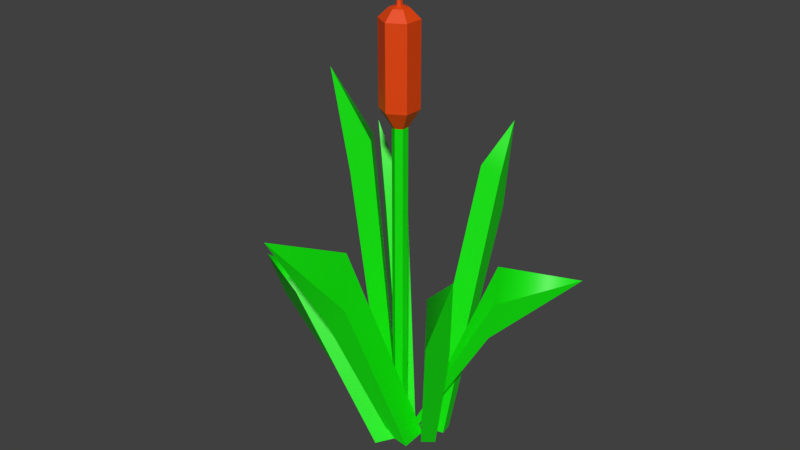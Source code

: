 # Source: SM_Cattail_blend.blend  (saved by Blender 2.80.75; exported with 4.5.12 LTS)
import bpy
from mathutils import Matrix  # noqa: F401  (used for matrix-valued properties, if any)

bpy.ops.wm.read_factory_settings(use_empty=True)
scene = bpy.context.scene
scene.name = 'Scene'

# ---- materials (node trees are filled in below, after node groups)
mat_material = bpy.data.materials.new('Material')
mat_material_001 = bpy.data.materials.new('Material.001')

# ---- material node trees
mat_material.use_nodes = True; mat_material.node_tree.nodes.clear()
_N = mat_material.node_tree.nodes; _L = mat_material.node_tree.links
n0 = _N.new('ShaderNodeOutputMaterial'); n0.name = 'Material Output'; n0.location = (300, 300)
n1 = _N.new('ShaderNodeBsdfPrincipled'); n1.name = 'Principled BSDF'; n1.location = (10, 300)
n1.distribution = 'GGX'
n1.subsurface_method = 'BURLEY'
n1.inputs[0].default_value = (0.002071, 0.8, 0.0, 1.0)
n1.inputs[3].default_value = 1.45
n1.inputs[27].default_value = (0.0, 0.0, 0.0, 1.0)
n1.inputs[28].default_value = 1.0
_L.new(n1.outputs[0], n0.inputs[0])
n0.is_active_output = True
mat_material_001.use_nodes = True; mat_material_001.node_tree.nodes.clear()
_N = mat_material_001.node_tree.nodes; _L = mat_material_001.node_tree.links
n0 = _N.new('ShaderNodeOutputMaterial'); n0.name = 'Material Output'; n0.location = (300, 300)
n1 = _N.new('ShaderNodeBsdfPrincipled'); n1.name = 'Principled BSDF'; n1.location = (10, 300)
n1.distribution = 'GGX'
n1.subsurface_method = 'BURLEY'
n1.inputs[0].default_value = (0.8, 0.06022, 0.0, 1.0)
n1.inputs[3].default_value = 1.45
n1.inputs[27].default_value = (0.0, 0.0, 0.0, 1.0)
n1.inputs[28].default_value = 1.0
_L.new(n1.outputs[0], n0.inputs[0])
n0.is_active_output = True

# ---- world
world_world = bpy.data.worlds.new('World'); scene.world = world_world
world_world.color = (0.05088, 0.05088, 0.05088)
world_world.use_sun_shadow = False
world_world.sun_shadow_jitter_overblur = 0.0

# ---- meshes
me_mesh_001 = bpy.data.meshes.new('Mesh.001')
me_mesh_001.from_pydata([(-0.01378, -0.02557, -0.1116), (0.04892, -0.0333, -0.1116), (-0.09171, -0.3758, 0.6077), (-0.02707, -0.00412, -0.1116), (0.04484, 0.04357, -0.1116), (-0.062, -0.2039, 0.3074), (-0.008767, -0.2004, 0.3734), (-0.02838, -0.1687, 0.516), (-0.08162, -0.1723, 0.4499), (0.03293, 0.05496, -0.1116), (0.06837, 0.007099, -0.1116), (0.3131, -0.1915, 0.5691), (0.06361, 0.07955, -0.1116), (0.09905, 0.03169, -0.1116), (0.1847, -0.1216, 0.4458), (0.1957, -0.1394, 0.3162), (0.2385, -0.09995, 0.3011), (0.2275, -0.08217, 0.4307), (0.02306, 0.06141, -0.1116), (0.09086, 0.07718, -0.1116), (0.07702, 0.3758, 0.7208), (0.01654, 0.09502, -0.1116), (0.08433, 0.1108, -0.1116), (0.0628, 0.2524, 0.6302), (0.1189, 0.26, 0.614), (0.1068, 0.2972, 0.5098), (0.05068, 0.2895, 0.526), (-0.01267, 0.01244, -0.1116), (-0.05721, 0.06679, -0.1116), (-0.1827, -0.04288, 0.9228), (-0.04206, -0.00812, -0.1116), (-0.0866, 0.04623, -0.1116), (-0.08556, -0.008588, 0.7424), (-0.1179, 0.03863, 0.7381), (-0.1613, 0.008285, 0.6521), (-0.1289, -0.03894, 0.6565), (0.01835, 0.04582, -0.1116), (-0.02929, 0.09076, -0.1116), (-0.2295, 0.1862, 0.7019), (-0.007377, 0.01611, -0.1116), (-0.05501, 0.06104, -0.1116), (-0.106, 0.1585, 0.5135), (-0.1322, 0.1874, 0.4009), (-0.1688, 0.1427, 0.3801), (-0.1426, 0.1138, 0.4927), (0.02377, 0.02209, -0.1116), (-0.009602, 0.08372, -0.1116), (0.4159, 0.1992, 0.4397), (0.01415, -0.0005446, -0.1116), (0.007345, 0.06735, -0.1116), (0.2279, 0.07855, 0.2552), (0.2189, 0.1311, 0.3021), (0.2288, 0.1059, 0.4523), (0.2548, 0.05407, 0.3743), (-0.05235, 0.0098, -0.1116), (-0.06837, -0.02513, -0.1116), (-0.4159, -0.07074, 0.3383), (0.02117, 0.004154, -0.1116), (-0.02413, -0.07591, -0.1116), (-0.3004, -0.04402, 0.302), (-0.3198, -0.1006, 0.2622), (-0.2591, -0.121, 0.2978), (-0.2397, -0.06433, 0.3375), (0.0, 0.02, -0.1081), (-0.01732, 0.01, -0.1081), (-0.01732, -0.01, -0.1081), (1.748e-09, -0.02, -0.1081), (0.01732, -0.01, -0.1081), (0.01732, 0.01, -0.1081), (0.0, 0.02, 0.2), (-0.01732, 0.01, 0.2), (-0.01732, -0.01, 0.2), (1.748e-09, -0.02, 0.2), (0.01732, -0.01, 0.2), (0.01732, 0.01, 0.2), (0.0, 0.02, 0.4), (-0.01732, 0.01, 0.4), (-0.01732, -0.01, 0.4), (1.748e-09, -0.02, 0.4), (0.01732, -0.01, 0.4), (0.01732, 0.01, 0.4), (0.0, 0.02, 0.6), (-0.01732, 0.01, 0.6), (-0.01732, -0.01, 0.6), (1.748e-09, -0.02, 0.6), (0.01732, -0.01, 0.6), (0.01732, 0.01, 0.6), (0.0, 0.02, 0.8), (-0.01732, 0.01, 0.8), (-0.01732, -0.01, 0.8), (1.748e-09, -0.02, 0.8), (0.01732, -0.01, 0.8), (0.01732, 0.01, 0.8), (-0.002444, 0.05188, 0.8465), (-0.04675, 0.0263, 0.8465), (-0.04675, -0.02487, 0.8465), (-0.002444, -0.05045, 0.8465), (0.04186, -0.02487, 0.8465), (0.04186, 0.0263, 0.8465), (-0.002444, 0.05188, 1.066), (-0.04675, 0.0263, 1.066), (-0.04675, -0.02487, 1.066), (-0.002444, -0.05045, 1.066), (0.04186, -0.02487, 1.066), (0.04186, 0.0263, 1.066), (-0.002444, 0.0252, 1.092), (-0.02365, 0.01296, 1.092), (-0.02365, -0.01153, 1.092), (-0.002444, -0.02378, 1.092), (0.01877, -0.01153, 1.092), (0.01877, 0.01296, 1.092), (-0.002444, 0.009189, 1.095), (-0.009783, 0.004952, 1.095), (-0.009783, -0.003524, 1.095), (-0.002444, -0.007761, 1.095), (0.004896, -0.003524, 1.095), (0.004896, 0.004952, 1.095), (-0.002444, 0.000714, 1.182)], [], [(5, 6, 2), (2, 7, 8), (3, 4, 1, 0), (6, 7, 2), (8, 5, 2), (0, 1, 6, 5), (1, 4, 7, 6), (8, 7, 4, 3), (3, 0, 5, 8), (14, 15, 11), (11, 16, 17), (12, 13, 10, 9), (15, 16, 11), (17, 14, 11), (9, 10, 15, 14), (10, 13, 16, 15), (17, 16, 13, 12), (12, 9, 14, 17), (23, 24, 20), (20, 25, 26), (21, 22, 19, 18), (24, 25, 20), (26, 23, 20), (18, 19, 24, 23), (19, 22, 25, 24), (26, 25, 22, 21), (21, 18, 23, 26), (32, 33, 29), (29, 34, 35), (30, 31, 28, 27), (33, 34, 29), (35, 32, 29), (27, 28, 33, 32), (28, 31, 34, 33), (35, 34, 31, 30), (30, 27, 32, 35), (41, 42, 38), (38, 43, 44), (39, 40, 37, 36), (42, 43, 38), (44, 41, 38), (36, 37, 42, 41), (37, 40, 43, 42), (44, 43, 40, 39), (39, 36, 41, 44), (50, 51, 47), (47, 52, 53), (48, 49, 46, 45), (51, 52, 47), (53, 50, 47), (45, 46, 51, 50), (46, 49, 52, 51), (53, 52, 49, 48), (48, 45, 50, 53), (59, 60, 56), (56, 61, 62), (57, 58, 55, 54), (60, 61, 56), (62, 59, 56), (54, 55, 60, 59), (55, 58, 61, 60), (62, 61, 58, 57), (57, 54, 59, 62), (68, 74, 73, 67), (66, 72, 71, 65), (64, 70, 69, 63), (63, 69, 74, 68), (67, 73, 72, 66), (65, 71, 70, 64), (69, 75, 80, 74), (73, 79, 78, 72), (71, 77, 76, 70), (74, 80, 79, 73), (72, 78, 77, 71), (70, 76, 75, 69), (80, 86, 85, 79), (78, 84, 83, 77), (76, 82, 81, 75), (75, 81, 86, 80), (79, 85, 84, 78), (77, 83, 82, 76), (81, 87, 92, 86), (85, 91, 90, 84), (83, 89, 88, 82), (86, 92, 91, 85), (84, 90, 89, 83), (82, 88, 87, 81), (92, 98, 97, 91), (90, 96, 95, 89), (88, 94, 93, 87), (87, 93, 98, 92), (91, 97, 96, 90), (89, 95, 94, 88), (98, 93, 99, 104), (96, 97, 103, 102), (94, 95, 101, 100), (97, 98, 104, 103), (95, 96, 102, 101), (93, 94, 100, 99), (102, 103, 109, 108), (100, 101, 107, 106), (103, 104, 110, 109), (101, 102, 108, 107), (99, 100, 106, 105), (104, 99, 105, 110), (107, 108, 114, 113), (105, 106, 112, 111), (110, 105, 111, 116), (108, 109, 115, 114), (106, 107, 113, 112), (109, 110, 116, 115), (112, 113, 117), (115, 116, 117), (113, 114, 117), (111, 112, 117), (116, 111, 117), (114, 115, 117)])
me_mesh_001.polygons.foreach_set('use_smooth', [1, 1, 1, 1, 1, 1, 1, 1, 1, 1, 1, 1, 1, 1, 1, 1, 1, 1, 1, 1, 1, 1, 1, 1, 1, 1, 1, 1, 1, 1, 1, 1, 1, 1, 1, 1, 1, 1, 1, 1, 1, 1, 1, 1, 1, 1, 1, 1, 1, 1, 1, 1, 1, 1, 1, 1, 1, 1, 1, 1, 1, 1, 1, 0, 0, 0, 0, 0, 0, 0, 0, 0, 0, 0, 0, 0, 0, 0, 0, 0, 0, 0, 0, 0, 0, 0, 0, 0, 0, 0, 0, 0, 0, 0, 0, 0, 0, 0, 0, 0, 0, 0, 0, 0, 0, 0, 0, 0, 0, 0, 0, 0, 0, 0, 0, 0, 0])
me_mesh_001.polygons.foreach_set('material_index', [0, 0, 0, 0, 0, 0, 0, 0, 0, 0, 0, 0, 0, 0, 0, 0, 0, 0, 0, 0, 0, 0, 0, 0, 0, 0, 0, 0, 0, 0, 0, 0, 0, 0, 0, 0, 0, 0, 0, 0, 0, 0, 0, 0, 0, 0, 0, 0, 0, 0, 0, 0, 0, 0, 0, 0, 0, 0, 0, 0, 0, 0, 0, 0, 0, 0, 0, 0, 0, 0, 0, 0, 0, 0, 0, 0, 0, 0, 0, 0, 0, 0, 0, 0, 0, 0, 0, 1, 1, 1, 1, 1, 1, 1, 1, 1, 1, 1, 1, 1, 1, 1, 1, 1, 1, 1, 1, 1, 1, 1, 1, 1, 1, 1, 1, 1, 1])
_k = set([(0, 1), (0, 3), (0, 5), (1, 4), (1, 6), (2, 5), (2, 6), (2, 7), (2, 8), (3, 4), (3, 8), (4, 7), (9, 10), (9, 12), (9, 14), (10, 13), (10, 15), (11, 14), (11, 15), (11, 16), (11, 17), (12, 13), (12, 17), (13, 16), (18, 19), (18, 21), (18, 23), (19, 22), (19, 24), (20, 23), (20, 24), (20, 25), (20, 26), (21, 22), (21, 26), (22, 25), (27, 28), (27, 30), (27, 32), (28, 31), (28, 33), (29, 32), (29, 33), (29, 34), (29, 35), (30, 31), (30, 35), (31, 34), (36, 37), (36, 39), (36, 41), (37, 40), (37, 42), (38, 41), (38, 42), (38, 43), (38, 44), (39, 40), (39, 44), (40, 43), (45, 46), (45, 48), (45, 50), (46, 49), (46, 51), (47, 50), (47, 51), (47, 52), (47, 53), (48, 49), (48, 53), (49, 52), (54, 55), (54, 57), (54, 59), (55, 58), (55, 60), (56, 59), (56, 60), (56, 61), (56, 62), (57, 58), (57, 62), (58, 61)])
me_mesh_001.attributes.new('sharp_edge', 'BOOLEAN', 'EDGE').data.foreach_set('value', [ (min(e.vertices), max(e.vertices)) in _k for e in me_mesh_001.edges])
_uv = me_mesh_001.uv_layers.new(name='map1')
_uv.uv.foreach_set('vector', [0.04981, 0.5615, 0.04981, 0.5615, 0.04981, 0.5615, 0.04981, 0.5615, 0.04981, 0.5615, 0.04981, 0.5615, 0.04981, 0.5615, 0.04981, 0.5615, 0.04981, 0.5615, 0.04981, 0.5615, 0.04981, 0.5615, 0.04981, 0.5615, 0.04981, 0.5615, 0.04981, 0.5615, 0.04981, 0.5615, 0.04981, 0.5615, 0.04981, 0.5615, 0.04981, 0.5615, 0.04981, 0.5615, 0.04981, 0.5615, 0.04981, 0.5615, 0.04981, 0.5615, 0.04981, 0.5615, 0.04981, 0.5615, 0.04981, 0.5615, 0.04981, 0.5615, 0.04981, 0.5615, 0.04981, 0.5615, 0.04981, 0.5615, 0.04981, 0.5615, 0.04981, 0.5615, 0.04981, 0.5615, 0.04981, 0.5615, 0.04981, 0.5615, 0.04981, 0.5615, 0.04981, 0.5615, 0.04981, 0.5615, 0.04981, 0.5615, 0.04981, 0.5615, 0.04981, 0.5615, 0.04981, 0.5615, 0.04981, 0.5615, 0.04981, 0.5615, 0.04981, 0.5615, 0.04981, 0.5615, 0.04981, 0.5615, 0.04981, 0.5615, 0.04981, 0.5615, 0.04981, 0.5615, 0.04981, 0.5615, 0.04981, 0.5615, 0.04981, 0.5615, 0.04981, 0.5615, 0.04981, 0.5615, 0.04981, 0.5615, 0.04981, 0.5615, 0.04981, 0.5615, 0.04981, 0.5615, 0.04981, 0.5615, 0.04981, 0.5615, 0.04981, 0.5615, 0.04981, 0.5615, 0.04981, 0.5615, 0.04981, 0.5615, 0.04981, 0.5615, 0.04981, 0.5615, 0.04981, 0.5615, 0.04981, 0.5615, 0.04981, 0.5615, 0.04981, 0.5615, 0.04981, 0.5615, 0.04981, 0.5615, 0.04981, 0.5615, 0.04981, 0.5615, 0.04981, 0.5615, 0.04981, 0.5615, 0.04981, 0.5615, 0.04981, 0.5615, 0.04981, 0.5615, 0.04981, 0.5615, 0.04981, 0.5615, 0.04981, 0.5615, 0.04981, 0.5615, 0.04981, 0.5615, 0.04981, 0.5615, 0.04981, 0.5615, 0.04981, 0.5615, 0.04981, 0.5615, 0.04981, 0.5615, 0.04981, 0.5615, 0.04981, 0.5615, 0.04981, 0.5615, 0.04981, 0.5615, 0.04981, 0.5615, 0.04981, 0.5615, 0.04981, 0.5615, 0.04981, 0.5615, 0.04981, 0.5615, 0.04981, 0.5615, 0.04981, 0.5615, 0.04981, 0.5615, 0.04981, 0.5615, 0.04981, 0.5615, 0.04981, 0.5615, 0.04981, 0.5615, 0.04981, 0.5615, 0.04981, 0.5615, 0.04981, 0.5615, 0.04981, 0.5615, 0.04981, 0.5615, 0.04981, 0.5615, 0.04981, 0.5615, 0.04981, 0.5615, 0.04981, 0.5615, 0.04981, 0.5615, 0.04981, 0.5615, 0.04981, 0.5615, 0.04981, 0.5615, 0.04981, 0.5615, 0.04981, 0.5615, 0.04981, 0.5615, 0.04981, 0.5615, 0.04981, 0.5615, 0.04981, 0.5615, 0.04981, 0.5615, 0.04981, 0.5615, 0.04981, 0.5615, 0.04981, 0.5615, 0.04981, 0.5615, 0.04981, 0.5615, 0.04981, 0.5615, 0.04981, 0.5615, 0.04981, 0.5615, 0.04981, 0.5615, 0.04981, 0.5615, 0.04981, 0.5615, 0.04981, 0.5615, 0.04981, 0.5615, 0.04981, 0.5615, 0.04981, 0.5615, 0.04981, 0.5615, 0.04981, 0.5615, 0.04981, 0.5615, 0.04981, 0.5615, 0.04981, 0.5615, 0.04981, 0.5615, 0.04981, 0.5615, 0.04981, 0.5615, 0.04981, 0.5615, 0.04981, 0.5615, 0.04981, 0.5615, 0.04981, 0.5615, 0.04981, 0.5615, 0.04981, 0.5615, 0.04981, 0.5615, 0.04981, 0.5615, 0.04981, 0.5615, 0.04981, 0.5615, 0.04981, 0.5615, 0.04981, 0.5615, 0.04981, 0.5615, 0.04981, 0.5615, 0.04981, 0.5615, 0.04981, 0.5615, 0.04981, 0.5615, 0.04981, 0.5615, 0.04981, 0.5615, 0.04981, 0.5615, 0.04981, 0.5615, 0.04981, 0.5615, 0.04981, 0.5615, 0.04981, 0.5615, 0.04981, 0.5615, 0.04981, 0.5615, 0.04981, 0.5615, 0.04981, 0.5615, 0.04981, 0.5615, 0.04981, 0.5615, 0.04981, 0.5615, 0.04981, 0.5615, 0.04981, 0.5615, 0.04981, 0.5615, 0.04981, 0.5615, 0.04981, 0.5615, 0.04981, 0.5615, 0.04981, 0.5615, 0.04981, 0.5615, 0.04981, 0.5615, 0.04981, 0.5615, 0.04981, 0.5615, 0.04981, 0.5615, 0.04981, 0.5615, 0.04981, 0.5615, 0.04981, 0.5615, 0.04981, 0.5615, 0.04981, 0.5615, 0.04981, 0.5615, 0.04981, 0.5615, 0.04981, 0.5615, 0.04981, 0.5615, 0.04981, 0.5615, 0.04981, 0.5615, 0.04981, 0.5615, 0.04981, 0.5615, 0.04981, 0.5615, 0.04981, 0.5615, 0.04981, 0.5615, 0.04981, 0.5615, 0.04981, 0.5615, 0.04981, 0.5615, 0.04981, 0.5615, 0.04981, 0.5615, 0.04981, 0.5615, 0.04981, 0.5615, 0.04981, 0.5615, 0.04981, 0.5615, 0.04981, 0.5615, 0.04981, 0.5615, 0.04981, 0.5615, 0.04981, 0.5615, 0.04981, 0.5615, 0.04981, 0.5615, 0.04981, 0.5615, 0.04981, 0.5615, 0.0, 0.0, 0.0, 0.0, 0.0, 0.0, 0.0, 0.0, 0.0, 0.0, 0.0, 0.0, 0.0, 0.0, 0.0, 0.0, 0.0, 0.0, 0.0, 0.0, 0.0, 0.0, 0.0, 0.0, 0.0, 0.0, 0.0, 0.0, 0.0, 0.0, 0.0, 0.0, 0.0, 0.0, 0.0, 0.0, 0.0, 0.0, 0.0, 0.0, 0.0, 0.0, 0.0, 0.0, 0.0, 0.0, 0.0, 0.0, 0.0, 0.0, 0.0, 0.0, 0.0, 0.0, 0.0, 0.0, 0.0, 0.0, 0.0, 0.0, 0.0, 0.0, 0.0, 0.0, 0.0, 0.0, 0.0, 0.0, 0.0, 0.0, 0.0, 0.0, 0.0, 0.0, 0.0, 0.0, 0.0, 0.0, 0.0, 0.0, 0.0, 0.0, 0.0, 0.0, 0.0, 0.0, 0.0, 0.0, 0.0, 0.0, 0.0, 0.0, 0.0, 0.0, 0.0, 0.0, 0.0, 0.0, 0.0, 0.0, 0.0, 0.0, 0.0, 0.0, 0.0, 0.0, 0.0, 0.0, 0.0, 0.0, 0.0, 0.0, 0.0, 0.0, 0.0, 0.0, 0.0, 0.0, 0.0, 0.0, 0.0, 0.0, 0.0, 0.0, 0.0, 0.0, 0.0, 0.0, 0.0, 0.0, 0.0, 0.0, 0.0, 0.0, 0.0, 0.0, 0.0, 0.0, 0.0, 0.0, 0.0, 0.0, 0.0, 0.0, 0.0, 0.0, 0.0, 0.0, 0.0, 0.0, 0.0, 0.0, 0.0, 0.0, 0.0, 0.0, 0.0, 0.0, 0.0, 0.0, 0.0, 0.0, 0.0, 0.0, 0.0, 0.0, 0.0, 0.0, 0.0, 0.0, 0.0, 0.0, 0.0, 0.0, 0.0, 0.0, 0.0, 0.0, 0.0, 0.0, 0.0, 0.0, 0.0, 0.0, 0.0, 0.0, 0.0, 0.0, 0.0, 0.0, 0.0, 0.0, 0.0, 0.0, 0.0, 0.0, 0.0, 0.0, 0.0, 0.0, 0.0, 0.0, 0.0, 0.0, 0.0, 0.0, 0.0, 0.0, 0.0, 0.0, 0.0, 0.0, 0.0, 0.0, 0.0, 0.0, 0.0, 0.0, 0.0, 0.0, 0.0, 0.0, 0.0, 0.0, 0.0, 0.0, 0.0, 0.0, 0.0, 0.0, 0.0, 0.0, 0.0, 0.0, 0.0, 0.0, 0.0, 0.0, 0.0, 0.0, 0.0, 0.0, 0.0, 0.0, 0.0, 0.0, 0.0, 0.0, 0.0, 0.0, 0.0, 0.0, 0.0, 0.0, 0.0, 0.0, 0.0, 0.0, 0.0, 0.0, 0.0, 0.0, 0.0, 0.0, 0.0, 0.0, 0.0, 0.0, 0.0, 0.0, 0.0, 0.0, 0.0, 0.0, 0.0, 0.0, 0.0, 0.0, 0.0, 0.0, 0.0, 0.0, 0.0, 0.0, 0.0, 0.0, 0.0, 0.0, 0.0, 0.0, 0.0, 0.0, 0.0, 0.0, 0.0, 0.0, 0.0, 0.0, 0.0, 0.0, 0.0, 0.0, 0.0, 0.0, 0.0, 0.0, 0.0, 0.0, 0.0, 0.0, 0.0, 0.0, 0.0, 0.0, 0.0, 0.0, 0.0, 0.0, 0.0, 0.0, 0.0, 0.0, 0.0, 0.0, 0.0, 0.0, 0.0, 0.0, 0.0, 0.0, 0.0, 0.0, 0.0, 0.0, 0.0, 0.0, 0.0, 0.0, 0.0, 0.0, 0.0, 0.0, 0.0, 0.0, 0.0, 0.0, 0.0, 0.0, 0.0, 0.0, 0.0, 0.0, 0.0, 0.0, 0.0, 0.0, 0.0, 0.0, 0.0, 0.0, 0.0, 0.0, 0.0, 0.0, 0.0, 0.0, 0.0, 0.0, 0.0, 0.0, 0.0, 0.0, 0.0, 0.0, 0.0, 0.0, 0.0, 0.0, 0.0, 0.0, 0.0, 0.0, 0.0, 0.0, 0.0, 0.0, 0.0, 0.0, 0.0, 0.0, 0.0, 0.0, 0.0, 0.0, 0.0, 0.0, 0.0, 0.0, 0.0, 0.0, 0.0, 0.0, 0.0, 0.0, 0.0, 0.0, 0.0, 0.0, 0.0, 0.0, 0.0, 0.0, 0.0, 0.0, 0.0, 0.0, 0.0, 0.0, 0.0, 0.0])
_ca = me_mesh_001.color_attributes.new('colorSet1', 'BYTE_COLOR', 'CORNER')
_ca.data.foreach_set('color', [0.5906, 0.0, 0.4287, 1.0, 0.5906, 0.0, 0.3663, 1.0, 0.5906, 0.0, 0.1912, 1.0, 0.5906, 0.0, 0.1912, 1.0, 0.5906, 0.0, 0.2502, 1.0, 0.5906, 0.0, 0.3005, 1.0, 1.0, 0.0, 0.956, 1.0, 1.0, 0.0, 0.956, 1.0, 1.0, 0.0, 0.956, 1.0, 1.0, 0.0, 0.956, 1.0, 0.5906, 0.0, 0.3663, 1.0, 0.5906, 0.0, 0.2502, 1.0, 0.5906, 0.0, 0.1912, 1.0, 0.5906, 0.0, 0.3005, 1.0, 0.5906, 0.0, 0.4287, 1.0, 0.5906, 0.0, 0.1912, 1.0, 1.0, 0.0, 0.956, 1.0, 1.0, 0.0, 0.956, 1.0, 0.5906, 0.0, 0.3663, 1.0, 0.5906, 0.0, 0.4287, 1.0, 1.0, 0.0, 0.956, 1.0, 1.0, 0.0, 0.956, 1.0, 0.5906, 0.0, 0.2502, 1.0, 0.5906, 0.0, 0.3663, 1.0, 0.5906, 0.0, 0.3005, 1.0, 0.5906, 0.0, 0.2502, 1.0, 1.0, 0.0, 0.956, 1.0, 1.0, 0.0, 0.956, 1.0, 1.0, 0.0, 0.956, 1.0, 1.0, 0.0, 0.956, 1.0, 0.5906, 0.0, 0.4287, 1.0, 0.5906, 0.0, 0.3005, 1.0, 0.5906, 0.0, 0.305, 1.0, 0.5906, 0.0, 0.4179, 1.0, 0.5906, 0.0, 0.2159, 1.0, 0.5906, 0.0, 0.2159, 1.0, 0.5906, 0.0, 0.4342, 1.0, 0.5906, 0.0, 0.314, 1.0, 1.0, 0.0, 0.956, 1.0, 1.0, 0.0, 0.956, 1.0, 1.0, 0.0, 0.956, 1.0, 1.0, 0.0, 0.956, 1.0, 0.5906, 0.0, 0.4179, 1.0, 0.5906, 0.0, 0.4342, 1.0, 0.5906, 0.0, 0.2159, 1.0, 0.5906, 0.0, 0.314, 1.0, 0.5906, 0.0, 0.305, 1.0, 0.5906, 0.0, 0.2159, 1.0, 1.0, 0.0, 0.956, 1.0, 1.0, 0.0, 0.956, 1.0, 0.5906, 0.0, 0.4179, 1.0, 0.5906, 0.0, 0.305, 1.0, 1.0, 0.0, 0.956, 1.0, 1.0, 0.0, 0.956, 1.0, 0.5906, 0.0, 0.4342, 1.0, 0.5906, 0.0, 0.4179, 1.0, 0.5906, 0.0, 0.314, 1.0, 0.5906, 0.0, 0.4342, 1.0, 1.0, 0.0, 0.956, 1.0, 1.0, 0.0, 0.956, 1.0, 1.0, 0.0, 0.956, 1.0, 1.0, 0.0, 0.956, 1.0, 0.5906, 0.0, 0.305, 1.0, 0.5906, 0.0, 0.314, 1.0, 0.5906, 0.0, 0.1779, 1.0, 0.5906, 0.0, 0.1878, 1.0, 0.5906, 0.0, 0.1274, 1.0, 0.5906, 0.0, 0.1274, 1.0, 0.5906, 0.0, 0.2542, 1.0, 0.5906, 0.0, 0.2423, 1.0, 1.0, 0.0, 0.956, 1.0, 1.0, 0.0, 0.956, 1.0, 1.0, 0.0, 0.956, 1.0, 1.0, 0.0, 0.956, 1.0, 0.5906, 0.0, 0.1878, 1.0, 0.5906, 0.0, 0.2542, 1.0, 0.5906, 0.0, 0.1274, 1.0, 0.5906, 0.0, 0.2423, 1.0, 0.5906, 0.0, 0.1779, 1.0, 0.5906, 0.0, 0.1274, 1.0, 1.0, 0.0, 0.956, 1.0, 1.0, 0.0, 0.956, 1.0, 0.5906, 0.0, 0.1878, 1.0, 0.5906, 0.0, 0.1779, 1.0, 1.0, 0.0, 0.956, 1.0, 1.0, 0.0, 0.956, 1.0, 0.5906, 0.0, 0.2542, 1.0, 0.5906, 0.0, 0.1878, 1.0, 0.5906, 0.0, 0.2423, 1.0, 0.5906, 0.0, 0.2542, 1.0, 1.0, 0.0, 0.956, 1.0, 1.0, 0.0, 0.956, 1.0, 1.0, 0.0, 0.956, 1.0, 1.0, 0.0, 0.956, 1.0, 0.5906, 0.0, 0.1779, 1.0, 0.5906, 0.0, 0.2423, 1.0, 0.5906, 0.0, 0.117, 1.0, 0.5906, 0.0, 0.1195, 1.0, 0.5906, 0.0, 0.05127, 1.0, 0.5906, 0.0, 0.05127, 1.0, 0.5906, 0.0, 0.1651, 1.0, 0.5906, 0.0, 0.162, 1.0, 1.0, 0.0, 0.956, 1.0, 1.0, 0.0, 0.956, 1.0, 1.0, 0.0, 0.956, 1.0, 1.0, 0.0, 0.956, 1.0, 0.5906, 0.0, 0.1195, 1.0, 0.5906, 0.0, 0.1651, 1.0, 0.5906, 0.0, 0.05127, 1.0, 0.5906, 0.0, 0.162, 1.0, 0.5906, 0.0, 0.117, 1.0, 0.5906, 0.0, 0.05127, 1.0, 1.0, 0.0, 0.956, 1.0, 1.0, 0.0, 0.956, 1.0, 0.5906, 0.0, 0.1195, 1.0, 0.5906, 0.0, 0.117, 1.0, 1.0, 0.0, 0.956, 1.0, 1.0, 0.0, 0.956, 1.0, 0.5906, 0.0, 0.1651, 1.0, 0.5906, 0.0, 0.1195, 1.0, 0.5906, 0.0, 0.162, 1.0, 0.5906, 0.0, 0.1651, 1.0, 1.0, 0.0, 0.956, 1.0, 1.0, 0.0, 0.956, 1.0, 1.0, 0.0, 0.956, 1.0, 1.0, 0.0, 0.956, 1.0, 0.5906, 0.0, 0.117, 1.0, 0.5906, 0.0, 0.162, 1.0, 0.5906, 0.0, 0.2542, 1.0, 0.5906, 0.0, 0.3419, 1.0, 0.5906, 0.0, 0.1384, 1.0, 0.5906, 0.0, 0.1384, 1.0, 0.5906, 0.0, 0.3564, 1.0, 0.5906, 0.0, 0.2664, 1.0, 1.0, 0.0, 0.956, 1.0, 1.0, 0.0, 0.956, 1.0, 1.0, 0.0, 0.956, 1.0, 1.0, 0.0, 0.956, 1.0, 0.5906, 0.0, 0.3419, 1.0, 0.5906, 0.0, 0.3564, 1.0, 0.5906, 0.0, 0.1384, 1.0, 0.5906, 0.0, 0.2664, 1.0, 0.5906, 0.0, 0.2542, 1.0, 0.5906, 0.0, 0.1384, 1.0, 1.0, 0.0, 0.956, 1.0, 1.0, 0.0, 0.956, 1.0, 0.5906, 0.0, 0.3419, 1.0, 0.5906, 0.0, 0.2542, 1.0, 1.0, 0.0, 0.956, 1.0, 1.0, 0.0, 0.956, 1.0, 0.5906, 0.0, 0.3564, 1.0, 0.5906, 0.0, 0.3419, 1.0, 0.5906, 0.0, 0.2664, 1.0, 0.5906, 0.0, 0.3564, 1.0, 1.0, 0.0, 0.956, 1.0, 1.0, 0.0, 0.956, 1.0, 1.0, 0.0, 0.956, 1.0, 1.0, 0.0, 0.956, 1.0, 0.5906, 0.0, 0.2542, 1.0, 0.5906, 0.0, 0.2664, 1.0, 0.5906, 0.0, 0.4793, 1.0, 0.5906, 0.0, 0.4287, 1.0, 0.5906, 0.0, 0.3095, 1.0, 0.5906, 0.0, 0.3095, 1.0, 0.5906, 0.0, 0.3005, 1.0, 0.5906, 0.0, 0.3663, 1.0, 1.0, 0.0, 0.956, 1.0, 1.0, 0.0, 0.956, 1.0, 1.0, 0.0, 0.956, 1.0, 1.0, 0.0, 0.956, 1.0, 0.5906, 0.0, 0.4287, 1.0, 0.5906, 0.0, 0.3005, 1.0, 0.5906, 0.0, 0.3095, 1.0, 0.5906, 0.0, 0.3663, 1.0, 0.5906, 0.0, 0.4793, 1.0, 0.5906, 0.0, 0.3095, 1.0, 1.0, 0.0, 0.956, 1.0, 1.0, 0.0, 0.956, 1.0, 0.5906, 0.0, 0.4287, 1.0, 0.5906, 0.0, 0.4793, 1.0, 1.0, 0.0, 0.956, 1.0, 1.0, 0.0, 0.956, 1.0, 0.5906, 0.0, 0.3005, 1.0, 0.5906, 0.0, 0.4287, 1.0, 0.5906, 0.0, 0.3663, 1.0, 0.5906, 0.0, 0.3005, 1.0, 1.0, 0.0, 0.956, 1.0, 1.0, 0.0, 0.956, 1.0, 1.0, 0.0, 0.956, 1.0, 1.0, 0.0, 0.956, 1.0, 0.5906, 0.0, 0.4793, 1.0, 0.5906, 0.0, 0.3663, 1.0, 0.5906, 0.0, 0.4287, 1.0, 0.5906, 0.0, 0.4735, 1.0, 0.5906, 0.0, 0.3968, 1.0, 0.5906, 0.0, 0.3968, 1.0, 0.5906, 0.0, 0.4342, 1.0, 0.5906, 0.0, 0.3968, 1.0, 1.0, 0.0, 0.956, 1.0, 1.0, 0.0, 0.956, 1.0, 1.0, 0.0, 0.956, 1.0, 1.0, 0.0, 0.956, 1.0, 0.5906, 0.0, 0.4735, 1.0, 0.5906, 0.0, 0.4342, 1.0, 0.5906, 0.0, 0.3968, 1.0, 0.5906, 0.0, 0.3968, 1.0, 0.5906, 0.0, 0.4287, 1.0, 0.5906, 0.0, 0.3968, 1.0, 1.0, 0.0, 0.956, 1.0, 1.0, 0.0, 0.956, 1.0, 0.5906, 0.0, 0.4735, 1.0, 0.5906, 0.0, 0.4287, 1.0, 1.0, 0.0, 0.956, 1.0, 1.0, 0.0, 0.956, 1.0, 0.5906, 0.0, 0.4342, 1.0, 0.5906, 0.0, 0.4735, 1.0, 0.5906, 0.0, 0.3968, 1.0, 0.5906, 0.0, 0.4342, 1.0, 1.0, 0.0, 0.956, 1.0, 1.0, 0.0, 0.956, 1.0, 1.0, 0.0, 0.956, 1.0, 1.0, 0.0, 0.956, 1.0, 0.5906, 0.0, 0.4287, 1.0, 0.5906, 0.0, 0.3968, 1.0, 1.0, 1.0, 1.0, 1.0, 1.0, 1.0, 1.0, 1.0, 1.0, 1.0, 1.0, 1.0, 1.0, 1.0, 1.0, 1.0, 1.0, 1.0, 1.0, 1.0, 1.0, 1.0, 1.0, 1.0, 1.0, 1.0, 1.0, 1.0, 1.0, 1.0, 1.0, 1.0, 1.0, 1.0, 1.0, 1.0, 1.0, 1.0, 1.0, 1.0, 1.0, 1.0, 1.0, 1.0, 1.0, 1.0, 1.0, 1.0, 1.0, 1.0, 1.0, 1.0, 1.0, 1.0, 1.0, 1.0, 1.0, 1.0, 1.0, 1.0, 1.0, 1.0, 1.0, 1.0, 1.0, 1.0, 1.0, 1.0, 1.0, 1.0, 1.0, 1.0, 1.0, 1.0, 1.0, 1.0, 1.0, 1.0, 1.0, 1.0, 1.0, 1.0, 1.0, 1.0, 1.0, 1.0, 1.0, 1.0, 1.0, 1.0, 1.0, 1.0, 1.0, 1.0, 1.0, 1.0, 1.0, 1.0, 1.0, 1.0, 1.0, 1.0, 1.0, 1.0, 1.0, 1.0, 1.0, 1.0, 1.0, 1.0, 1.0, 1.0, 1.0, 1.0, 1.0, 1.0, 1.0, 1.0, 1.0, 1.0, 1.0, 1.0, 1.0, 1.0, 1.0, 1.0, 1.0, 1.0, 1.0, 1.0, 1.0, 1.0, 1.0, 1.0, 1.0, 1.0, 1.0, 1.0, 1.0, 1.0, 1.0, 1.0, 1.0, 1.0, 1.0, 1.0, 1.0, 1.0, 1.0, 1.0, 1.0, 1.0, 1.0, 1.0, 1.0, 1.0, 1.0, 1.0, 1.0, 1.0, 1.0, 1.0, 1.0, 1.0, 1.0, 1.0, 1.0, 1.0, 1.0, 1.0, 1.0, 1.0, 1.0, 1.0, 1.0, 1.0, 1.0, 1.0, 1.0, 1.0, 1.0, 1.0, 1.0, 1.0, 1.0, 1.0, 1.0, 1.0, 1.0, 1.0, 1.0, 1.0, 1.0, 1.0, 1.0, 1.0, 1.0, 1.0, 1.0, 1.0, 1.0, 1.0, 1.0, 1.0, 1.0, 1.0, 1.0, 1.0, 1.0, 1.0, 1.0, 1.0, 1.0, 1.0, 1.0, 1.0, 1.0, 1.0, 1.0, 1.0, 1.0, 1.0, 1.0, 1.0, 1.0, 1.0, 1.0, 1.0, 1.0, 1.0, 1.0, 1.0, 1.0, 1.0, 1.0, 1.0, 1.0, 1.0, 1.0, 1.0, 1.0, 1.0, 1.0, 1.0, 1.0, 1.0, 1.0, 1.0, 1.0, 1.0, 1.0, 1.0, 1.0, 1.0, 1.0, 1.0, 1.0, 1.0, 1.0, 1.0, 1.0, 1.0, 1.0, 1.0, 1.0, 1.0, 1.0, 1.0, 1.0, 1.0, 1.0, 1.0, 1.0, 1.0, 1.0, 1.0, 1.0, 1.0, 1.0, 1.0, 1.0, 1.0, 1.0, 1.0, 1.0, 1.0, 1.0, 1.0, 1.0, 1.0, 1.0, 1.0, 1.0, 1.0, 1.0, 1.0, 1.0, 1.0, 1.0, 1.0, 1.0, 1.0, 1.0, 1.0, 1.0, 1.0, 1.0, 1.0, 1.0, 1.0, 1.0, 1.0, 1.0, 1.0, 1.0, 1.0, 1.0, 1.0, 1.0, 1.0, 1.0, 1.0, 1.0, 1.0, 1.0, 1.0, 1.0, 1.0, 1.0, 1.0, 1.0, 1.0, 1.0, 1.0, 1.0, 1.0, 1.0, 1.0, 1.0, 1.0, 1.0, 1.0, 1.0, 1.0, 1.0, 1.0, 1.0, 1.0, 1.0, 1.0, 1.0, 1.0, 1.0, 1.0, 1.0, 1.0, 1.0, 1.0, 1.0, 1.0, 1.0, 1.0, 1.0, 1.0, 1.0, 1.0, 1.0, 1.0, 1.0, 1.0, 1.0, 1.0, 1.0, 1.0, 1.0, 1.0, 1.0, 1.0, 1.0, 1.0, 1.0, 1.0, 1.0, 1.0, 1.0, 1.0, 1.0, 1.0, 1.0, 1.0, 1.0, 1.0, 1.0, 1.0, 1.0, 1.0, 1.0, 1.0, 1.0, 1.0, 1.0, 1.0, 1.0, 1.0, 1.0, 1.0, 1.0, 1.0, 1.0, 1.0, 1.0, 1.0, 1.0, 1.0, 1.0, 1.0, 1.0, 1.0, 1.0, 1.0, 1.0, 1.0, 1.0, 1.0, 1.0, 1.0, 1.0, 1.0, 1.0, 1.0, 1.0, 1.0, 1.0, 1.0, 1.0, 1.0, 1.0, 1.0, 1.0, 1.0, 1.0, 1.0, 1.0, 1.0, 1.0, 1.0, 1.0, 1.0, 1.0, 1.0, 1.0, 1.0, 1.0, 1.0, 1.0, 1.0, 1.0, 1.0, 1.0, 1.0, 1.0, 1.0, 1.0, 1.0, 1.0, 1.0, 1.0, 1.0, 1.0, 1.0, 1.0, 1.0, 1.0, 1.0, 1.0, 1.0, 1.0, 1.0, 1.0, 1.0, 1.0, 1.0, 1.0, 1.0, 1.0, 1.0, 1.0, 1.0, 1.0, 1.0, 1.0, 1.0, 1.0, 1.0, 1.0, 1.0, 1.0, 1.0, 1.0, 1.0, 1.0, 1.0, 1.0, 1.0, 1.0, 1.0, 1.0, 1.0, 1.0, 1.0, 1.0, 1.0, 1.0, 1.0, 1.0, 1.0, 1.0, 1.0, 1.0, 1.0, 1.0, 1.0, 1.0, 1.0, 1.0, 1.0, 1.0, 1.0, 1.0, 1.0, 1.0, 1.0, 1.0, 1.0, 1.0, 1.0, 1.0, 1.0, 1.0, 1.0, 1.0, 1.0, 1.0, 1.0, 1.0, 1.0, 1.0, 1.0, 1.0, 1.0, 1.0, 1.0, 1.0, 1.0, 1.0, 1.0, 1.0, 1.0, 1.0, 1.0, 1.0, 1.0, 1.0, 1.0, 1.0, 1.0, 1.0, 1.0, 1.0, 1.0, 1.0, 1.0, 1.0, 1.0, 1.0, 1.0, 1.0, 1.0, 1.0, 1.0, 1.0, 1.0, 1.0, 1.0, 1.0, 1.0, 1.0, 1.0, 1.0, 1.0, 1.0, 1.0, 1.0, 1.0, 1.0, 1.0, 1.0, 1.0, 1.0, 1.0, 1.0, 1.0, 1.0, 1.0, 1.0, 1.0, 1.0, 1.0, 1.0, 1.0, 1.0, 1.0, 1.0, 1.0, 1.0, 1.0, 1.0, 1.0, 1.0, 1.0, 1.0, 1.0, 1.0, 1.0, 1.0, 1.0, 1.0, 1.0, 1.0, 1.0, 1.0, 1.0, 1.0, 1.0, 1.0, 1.0, 1.0, 1.0, 1.0, 1.0, 1.0, 1.0, 1.0, 1.0, 1.0, 1.0, 1.0, 1.0, 1.0, 1.0, 1.0, 1.0, 1.0, 1.0, 1.0, 1.0, 1.0, 1.0, 1.0, 1.0, 1.0, 1.0, 1.0, 1.0, 1.0, 1.0, 1.0, 1.0, 1.0, 1.0, 1.0, 1.0, 1.0, 1.0, 1.0, 1.0, 1.0, 1.0, 1.0, 1.0, 1.0, 1.0, 1.0, 1.0, 1.0, 1.0, 1.0, 1.0, 1.0, 1.0, 1.0, 1.0, 1.0, 1.0, 1.0, 1.0, 1.0, 1.0, 1.0, 1.0, 1.0, 1.0, 1.0, 1.0, 1.0, 1.0, 1.0, 1.0, 1.0, 1.0, 1.0, 1.0, 1.0, 1.0, 1.0, 1.0, 1.0, 1.0, 1.0, 1.0, 1.0, 1.0, 1.0, 1.0, 1.0, 1.0, 1.0, 1.0, 1.0, 1.0, 1.0, 1.0, 1.0, 1.0, 1.0, 1.0, 1.0, 1.0, 1.0, 1.0, 1.0, 1.0, 1.0, 1.0, 1.0, 1.0, 1.0, 1.0, 1.0, 1.0, 1.0, 1.0, 1.0, 1.0, 1.0, 1.0, 1.0, 1.0, 1.0, 1.0, 1.0, 1.0, 1.0, 1.0, 1.0, 1.0, 1.0, 1.0, 1.0, 1.0, 1.0, 1.0, 1.0, 1.0, 1.0, 1.0, 1.0, 1.0, 1.0, 1.0, 1.0, 1.0, 1.0, 1.0, 1.0, 1.0, 1.0, 1.0, 1.0, 1.0, 1.0, 1.0, 1.0, 1.0, 1.0, 1.0, 1.0, 1.0, 1.0, 1.0, 1.0, 1.0, 1.0, 1.0, 1.0, 1.0, 1.0, 1.0, 1.0, 1.0, 1.0, 1.0, 1.0, 1.0, 1.0, 1.0, 1.0, 1.0, 1.0, 1.0, 1.0, 1.0, 1.0, 1.0, 1.0, 1.0, 1.0, 1.0, 1.0, 1.0, 1.0, 1.0, 1.0, 1.0, 1.0, 1.0, 1.0, 1.0, 1.0, 1.0])
me_mesh_001.materials.append(mat_material)
me_mesh_001.materials.append(mat_material_001)
me_mesh_001.use_remesh_preserve_volume = False
me_mesh_001.use_remesh_preserve_attributes = False
me_mesh_001.use_mirror_vertex_groups = False
me_mesh_001.update()
me_mesh_001.normals_split_custom_set([tuple(v) for v in zip(*[iter([0.3652, -0.8891, -0.276, 0.3641, -0.8898, -0.2752, 0.6019, -0.6598, -0.4499, -0.7608, -0.1816, 0.6231, -0.4012, 0.8626, 0.3082, -0.404, 0.8604, 0.3106, 0.3681, 0.9171, -0.153, 0.3682, 0.9171, -0.153, 0.3682, 0.917, -0.153, 0.3682, 0.9171, -0.153, 0.9817, -0.1052, 0.1585, 0.9825, -0.1, 0.1574, 0.9649, -0.1947, 0.1761, -0.9835, -0.1494, -0.1022, -0.9823, -0.1586, -0.09994, -0.9491, -0.3089, -0.06196, 0.3391, -0.905, -0.2568, 0.3391, -0.905, -0.2568, 0.3641, -0.8898, -0.2752, 0.3652, -0.8891, -0.276, 0.9845, -0.08341, 0.154, 0.9845, -0.0834, 0.154, 0.9825, -0.1, 0.1574, 0.9817, -0.1052, 0.1585, -0.404, 0.8604, 0.3106, -0.4012, 0.8626, 0.3082, -0.3391, 0.905, 0.2568, -0.3391, 0.905, 0.2568, -0.9865, -0.1223, -0.1086, -0.9865, -0.1223, -0.1086, -0.9823, -0.1586, -0.09994, -0.9835, -0.1494, -0.1022, -0.7722, -0.6352, 0.0165, -0.7728, -0.6345, 0.01634, -0.5288, -0.8457, 0.07141, 0.7968, 0.604, -0.0156, 0.8055, 0.5926, -0.007868, 0.8055, 0.5926, -0.007865, -0.7018, 0.6485, -0.2948, -0.7019, 0.6484, -0.2948, -0.7019, 0.6484, -0.2948, -0.7018, 0.6485, -0.2948, 0.5466, -0.7421, -0.388, 0.5464, -0.742, -0.3883, 0.5392, -0.7397, -0.4027, -0.4542, 0.7029, 0.5474, -0.4562, 0.704, 0.5444, -0.3318, 0.6297, 0.7024, -0.8069, -0.5906, 0.006538, -0.8069, -0.5907, 0.006542, -0.7728, -0.6345, 0.01634, -0.7722, -0.6352, 0.0165, 0.5485, -0.7427, -0.3842, 0.5485, -0.7427, -0.3842, 0.5464, -0.742, -0.3883, 0.5466, -0.7421, -0.388, 0.8055, 0.5926, -0.007865, 0.8055, 0.5926, -0.007868, 0.8069, 0.5906, -0.006534, 0.8069, 0.5906, -0.006541, -0.4772, 0.7143, 0.512, -0.4772, 0.7143, 0.5119, -0.4562, 0.704, 0.5444, -0.4542, 0.7029, 0.5474, 0.2337, -0.9309, 0.2806, 0.2332, -0.9318, 0.278, 0.2978, -0.5869, 0.7529, -0.2292, 0.9011, -0.3681, -0.2261, 0.9408, -0.2524, -0.2262, 0.9406, -0.2533, 0.3539, -0.8673, -0.35, 0.354, -0.8673, -0.35, 0.3539, -0.8673, -0.35, 0.3539, -0.8673, -0.35, 0.9717, 0.2343, -0.02945, 0.9705, 0.2394, -0.02751, 0.9428, 0.3331, 0.009064, -0.9932, -0.07589, 0.08839, -0.9929, -0.08107, 0.08652, -0.992, 0.02355, 0.1237, 0.2257, -0.9437, 0.2417, 0.2257, -0.9437, 0.2417, 0.2332, -0.9318, 0.278, 0.2337, -0.9309, 0.2806, 0.9752, 0.2187, -0.03544, 0.9752, 0.2187, -0.03543, 0.9705, 0.2394, -0.02751, 0.9717, 0.2343, -0.02945, -0.2262, 0.9406, -0.2533, -0.2261, 0.9408, -0.2524, -0.2257, 0.9437, -0.2417, -0.2257, 0.9437, -0.2417, -0.9921, -0.09511, 0.08144, -0.9921, -0.09511, 0.08144, -0.9929, -0.08107, 0.08652, -0.9932, -0.07589, 0.08839, 0.8026, 0.5875, 0.1031, 0.8028, 0.5876, 0.101, 0.7033, 0.5257, 0.4785, -0.8054, -0.5675, -0.1709, -0.8056, -0.587, -0.08008, -0.8057, -0.5868, -0.08081, 0.4556, 0.742, -0.4918, 0.4556, 0.742, -0.4918, 0.4557, 0.7419, -0.4918, 0.4557, 0.7419, -0.4918, -0.621, 0.7829, 0.03697, -0.624, 0.7804, 0.03936, -0.6782, 0.73, 0.08443, 0.5246, -0.8506, 0.03558, 0.5279, -0.8487, 0.03326, 0.4605, -0.8841, 0.07979, 0.8053, 0.5886, 0.0714, 0.8053, 0.5886, 0.07142, 0.8028, 0.5876, 0.101, 0.8026, 0.5875, 0.1031, -0.6118, 0.7905, 0.02962, -0.6118, 0.7905, 0.02961, -0.624, 0.7804, 0.03936, -0.621, 0.7829, 0.03697, -0.8057, -0.5868, -0.08081, -0.8056, -0.587, -0.08008, -0.8053, -0.5886, -0.07142, -0.8053, -0.5886, -0.07143, 0.5366, -0.8434, 0.02697, 0.5367, -0.8434, 0.02697, 0.5279, -0.8487, 0.03326, 0.5246, -0.8506, 0.03558, 0.6529, 0.7566, 0.03625, 0.6535, 0.7561, 0.03597, 0.4102, 0.9018, 0.1361, -0.681, -0.7316, -0.0296, -0.6881, -0.7253, -0.02005, -0.6881, -0.7253, -0.02007, 0.775, -0.4118, -0.4793, 0.775, -0.4118, -0.4793, 0.775, -0.4118, -0.4793, 0.775, -0.4118, -0.4793, -0.7054, 0.6766, -0.2115, -0.7053, 0.6766, -0.2117, -0.7002, 0.678, -0.2237, 0.6425, -0.6858, 0.3419, 0.6438, -0.6858, 0.3394, 0.5632, -0.6802, 0.4692, 0.6893, 0.7242, 0.01843, 0.6893, 0.7242, 0.01844, 0.6535, 0.7561, 0.03597, 0.6529, 0.7566, 0.03625, -0.7067, 0.6762, -0.2083, -0.7067, 0.6762, -0.2083, -0.7053, 0.6766, -0.2117, -0.7054, 0.6766, -0.2115, -0.6881, -0.7253, -0.02007, -0.6881, -0.7253, -0.02005, -0.6893, -0.7242, -0.01842, -0.6893, -0.7242, -0.01845, 0.6578, -0.685, 0.3132, 0.6578, -0.685, 0.3132, 0.6438, -0.6858, 0.3394, 0.6425, -0.6858, 0.3419, 0.3615, 0.8201, -0.4436, 0.3632, 0.8197, -0.4429, -0.06858, 0.8259, -0.5597, 0.7992, -0.3501, 0.4886, -0.2988, -0.8295, 0.4719, -0.2939, -0.8301, 0.4739, -0.9661, -0.2573, 0.02186, -0.9661, -0.2573, 0.02186, -0.9661, -0.2572, 0.02186, -0.9661, -0.2572, 0.02186, -0.2564, 0.9489, 0.1838, -0.2617, 0.947, 0.1864, -0.1594, 0.9705, 0.1808, 0.5332, -0.8263, -0.1815, 0.5431, -0.8199, -0.1811, 0.6974, -0.6962, -0.1701, 0.401, 0.8105, -0.427, 0.4011, 0.8105, -0.427, 0.3632, 0.8197, -0.4429, 0.3615, 0.8201, -0.4436, -0.2801, 0.9421, 0.1842, -0.2801, 0.9421, 0.1843, -0.2617, 0.947, 0.1864, -0.2564, 0.9489, 0.1838, -0.2939, -0.8301, 0.4739, -0.2988, -0.8295, 0.4719, -0.4011, -0.8104, 0.427, -0.4011, -0.8104, 0.427, 0.5042, -0.8441, -0.1826, 0.5042, -0.8441, -0.1826, 0.5431, -0.8199, -0.1811, 0.5332, -0.8263, -0.1815, -0.687, 0.5801, -0.4377, -0.6879, 0.5798, -0.4366, -0.3621, 0.6152, -0.7003, -0.6265, -0.2932, 0.7222, 0.6432, -0.5974, 0.4789, 0.6401, -0.5981, 0.4822, 0.8942, -0.4175, -0.1617, 0.8943, -0.4173, -0.1617, 0.8942, -0.4175, -0.1617, 0.8942, -0.4174, -0.1617, -0.4121, -0.8452, -0.3403, -0.4066, -0.8475, -0.3412, -0.5043, -0.8008, -0.3231, 0.1122, 0.9225, 0.3694, 0.1004, 0.9236, 0.3699, -0.09801, 0.9243, 0.369, -0.7101, 0.572, -0.4106, -0.7101, 0.572, -0.4106, -0.6879, 0.5798, -0.4366, -0.687, 0.5801, -0.4377, -0.3886, -0.8548, -0.344, -0.3886, -0.8548, -0.344, -0.4066, -0.8475, -0.3412, -0.4121, -0.8452, -0.3403, 0.6401, -0.5981, 0.4822, 0.6432, -0.5974, 0.4789, 0.7101, -0.572, 0.4106, 0.7101, -0.572, 0.4106, 0.1466, 0.9182, 0.368, 0.1466, 0.9182, 0.3679, 0.1004, 0.9236, 0.3699, 0.1122, 0.9225, 0.3694, 1.0, 0.0, 0.0, 1.0, 0.0, 0.0, 1.0, 0.0, 0.0, 1.0, 0.0, 0.0, -0.5, -0.866, 0.0, -0.5, -0.866, 0.0, -0.5, -0.866, 0.0, -0.5, -0.866, 0.0, -0.5, 0.866, -4.723e-09, -0.5, 0.866, -4.723e-09, -0.5, 0.866, -4.723e-09, -0.5, 0.866, -4.723e-09, 0.5, 0.866, -4.723e-09, 0.5, 0.866, -4.723e-09, 0.5, 0.866, -4.723e-09, 0.5, 0.866, -4.723e-09, 0.5, -0.866, 0.0, 0.5, -0.866, 0.0, 0.5, -0.866, 0.0, 0.5, -0.866, 0.0, -1.0, -1.511e-07, 0.0, -1.0, -1.511e-07, 0.0, -1.0, -1.511e-07, 0.0, -1.0, -1.511e-07, 0.0, 0.5, 0.866, 0.0, 0.5, 0.866, 0.0, 0.5, 0.866, 0.0, 0.5, 0.866, 0.0, 0.5, -0.866, 0.0, 0.5, -0.866, 0.0, 0.5, -0.866, 0.0, 0.5, -0.866, 0.0, -1.0, -1.164e-07, 0.0, -1.0, -1.164e-07, 0.0, -1.0, -1.164e-07, 0.0, -1.0, -1.164e-07, 0.0, 1.0, 0.0, 0.0, 1.0, 0.0, 0.0, 1.0, 0.0, 0.0, 1.0, 0.0, 0.0, -0.5, -0.866, 0.0, -0.5, -0.866, 0.0, -0.5, -0.866, 0.0, -0.5, -0.866, 0.0, -0.5, 0.866, 0.0, -0.5, 0.866, 0.0, -0.5, 0.866, 0.0, -0.5, 0.866, 0.0, 1.0, 0.0, 0.0, 1.0, 0.0, 0.0, 1.0, 0.0, 0.0, 1.0, 0.0, 0.0, -0.5, -0.866, 0.0, -0.5, -0.866, 0.0, -0.5, -0.866, 0.0, -0.5, -0.866, 0.0, -0.5, 0.866, 0.0, -0.5, 0.866, 0.0, -0.5, 0.866, 0.0, -0.5, 0.866, 0.0, 0.5, 0.866, -7.276e-09, 0.5, 0.866, -7.276e-09, 0.5, 0.866, -7.276e-09, 0.5, 0.866, -7.276e-09, 0.5, -0.866, 0.0, 0.5, -0.866, 0.0, 0.5, -0.866, 0.0, 0.5, -0.866, 0.0, -1.0, -1.164e-07, -2.168e-16, -1.0, -1.164e-07, -2.168e-16, -1.0, -1.164e-07, -2.168e-16, -1.0, -1.164e-07, -2.168e-16, 0.5, 0.866, 0.0, 0.5, 0.866, 0.0, 0.5, 0.866, 0.0, 0.5, 0.866, 0.0, 0.5, -0.866, 0.0, 0.5, -0.866, 0.0, 0.5, -0.866, 0.0, 0.5, -0.866, 0.0, -1.0, -1.164e-07, 2.168e-16, -1.0, -1.164e-07, 2.168e-16, -1.0, -1.164e-07, 2.168e-16, -1.0, -1.164e-07, 2.168e-16, 1.0, 0.0, 0.0, 1.0, 0.0, 0.0, 1.0, 0.0, 0.0, 1.0, 0.0, 0.0, -0.5, -0.866, 0.0, -0.5, -0.866, 0.0, -0.5, -0.866, 0.0, -0.5, -0.866, 0.0, -0.5, 0.866, 0.0, -0.5, 0.866, 0.0, -0.5, 0.866, 0.0, -0.5, 0.866, 0.0, 0.8846, 0.0, -0.4664, 0.8846, 0.0, -0.4664, 0.8846, 0.0, -0.4664, 0.8846, 0.0, -0.4664, -0.4301, -0.745, -0.5099, -0.4301, -0.745, -0.5099, -0.4301, -0.745, -0.5099, -0.4301, -0.745, -0.5099, -0.4251, 0.7363, -0.5265, -0.4251, 0.7363, -0.5265, -0.4251, 0.7363, -0.5265, -0.4251, 0.7363, -0.5265, 0.435, 0.7534, -0.4931, 0.435, 0.7534, -0.4931, 0.435, 0.7534, -0.4931, 0.435, 0.7534, -0.4931, 0.4399, -0.7619, -0.4753, 0.4399, -0.7619, -0.4753, 0.4399, -0.7619, -0.4753, 0.4399, -0.7619, -0.4753, -0.8452, -5.941e-08, -0.5344, -0.8452, -5.941e-08, -0.5344, -0.8452, -5.941e-08, -0.5344, -0.8452, -5.941e-08, -0.5344, 0.5, 0.866, 2.076e-08, 0.5, 0.866, 2.076e-08, 0.5, 0.866, 2.076e-08, 0.5, 0.866, 2.076e-08, 0.5, -0.866, 0.0, 0.5, -0.866, 0.0, 0.5, -0.866, 0.0, 0.5, -0.866, 0.0, -1.0, -8.306e-08, 0.0, -1.0, -8.306e-08, 0.0, -1.0, -8.306e-08, 0.0, -1.0, -8.306e-08, 0.0, 1.0, 0.0, 0.0, 1.0, 0.0, 0.0, 1.0, 0.0, 0.0, 1.0, 0.0, 0.0, -0.5, -0.866, 1.038e-08, -0.5, -0.866, 1.038e-08, -0.5, -0.866, 1.038e-08, -0.5, -0.866, 1.038e-08, -0.5, 0.866, 0.0, -0.5, 0.866, 0.0, -0.5, 0.866, 0.0, -0.5, 0.866, 0.0, 0.3733, -0.6466, 0.6653, 0.3733, -0.6466, 0.6653, 0.3733, -0.6466, 0.6653, 0.3733, -0.6466, 0.6653, -0.7466, 0.0, 0.6653, -0.7466, 0.0, 0.6653, -0.7466, 0.0, 0.6653, -0.7466, 0.0, 0.6653, 0.7466, 0.0, 0.6653, 0.7466, 0.0, 0.6653, 0.7466, 0.0, 0.6653, 0.7466, 0.0, 0.6653, -0.3733, -0.6466, 0.6653, -0.3733, -0.6466, 0.6653, -0.3733, -0.6466, 0.6653, -0.3733, -0.6466, 0.6653, -0.3733, 0.6466, 0.6653, -0.3733, 0.6466, 0.6653, -0.3733, 0.6466, 0.6653, -0.3733, 0.6466, 0.6653, 0.3733, 0.6466, 0.6653, 0.3733, 0.6466, 0.6653, 0.3733, 0.6466, 0.6653, 0.3733, 0.6466, 0.6653, -0.1235, -0.2139, 0.969, -0.1235, -0.2139, 0.969, -0.1235, -0.2139, 0.969, -0.1235, -0.2139, 0.969, -0.1235, 0.2139, 0.969, -0.1235, 0.2139, 0.969, -0.1235, 0.2139, 0.969, -0.1235, 0.2139, 0.969, 0.1235, 0.2139, 0.969, 0.1235, 0.2139, 0.969, 0.1235, 0.2139, 0.969, 0.1235, 0.2139, 0.969, 0.1235, -0.2139, 0.969, 0.1235, -0.2139, 0.969, 0.1235, -0.2139, 0.969, 0.1235, -0.2139, 0.969, -0.247, -3.084e-08, 0.969, -0.247, -3.084e-08, 0.969, -0.247, -3.084e-08, 0.969, -0.247, -3.084e-08, 0.969, 0.247, 0.0, 0.969, 0.247, 0.0, 0.969, 0.247, 0.0, 0.969, 0.247, 0.0, 0.969, -0.9965, -1.57e-07, 0.08388, -0.9965, -1.57e-07, 0.08388, -0.9965, -1.57e-07, 0.08388, 0.9965, 0.0, 0.08388, 0.9965, 0.0, 0.08388, 0.9965, 0.0, 0.08388, -0.4982, -0.863, 0.08388, -0.4982, -0.863, 0.08388, -0.4982, -0.863, 0.08388, -0.4982, 0.863, 0.08388, -0.4982, 0.863, 0.08388, -0.4982, 0.863, 0.08388, 0.4982, 0.863, 0.08388, 0.4982, 0.863, 0.08388, 0.4982, 0.863, 0.08388, 0.4982, -0.863, 0.08388, 0.4982, -0.863, 0.08388, 0.4982, -0.863, 0.08388])] * 3)])

# ---- objects
ob_sm_plant_reeds_01 = bpy.data.objects.new('SM_Plant_Reeds_01', me_mesh_001)

# ---- transforms, parenting, visibility, modifiers, constraints
ob_sm_plant_reeds_01.location = (0.0, 0.0, 0.0)
ob_sm_plant_reeds_01.color = (0.8, 0.8, 0.8, 1.0)
ob_sm_plant_reeds_01.use_shape_key_edit_mode = True
ob_sm_plant_reeds_01.lineart.crease_threshold = 0.0
_vg = ob_sm_plant_reeds_01.vertex_groups.new(name='Stem')
_vg = ob_sm_plant_reeds_01.vertex_groups.new(name='Head')
_vg = ob_sm_plant_reeds_01.vertex_groups.new(name='Cattail')
_vg = ob_sm_plant_reeds_01.vertex_groups.new(name='Leaves')

# ---- collection membership
scene.collection.objects.link(ob_sm_plant_reeds_01)

# ---- scene / render settings (as saved in the file)
scene.frame_start = 1; scene.frame_end = 250; scene.frame_set(111)
scene.render.engine = 'CYCLES'
scene.render.resolution_percentage = 50
scene.render.dither_intensity = 0.0
scene.cycles.use_denoising = False
scene.cycles.samples = 128
scene.cycles.sampling_pattern = 'TABULATED_SOBOL'
scene.cycles.use_adaptive_sampling = False
scene.cycles.use_light_tree = False
scene.view_settings.view_transform = 'Standard'
bpy.context.view_layer.update()

# ---- added for rendering (the .blend has no active camera and no usable light): camera, sun
cam_auto = bpy.data.cameras.new('AutoCamera')
cam_auto.lens = 50.0
cam_auto.sensor_width = 36.0
cam_auto.clip_end = 1000.0
ob_auto_camera = bpy.data.objects.new('AutoCamera', cam_auto)
scene.collection.objects.link(ob_auto_camera)
ob_auto_camera.location = (1.58412, -1.90094, 1.80265)
ob_auto_camera.rotation_euler = (1.09748, -7.21219e-08, 0.694738)
scene.camera = ob_auto_camera
light_auto_sun = bpy.data.lights.new('AutoSun', 'SUN')
light_auto_sun.energy = 3.0
light_auto_sun.angle = 0.0523599
ob_auto_sun = bpy.data.objects.new('AutoSun', light_auto_sun)
scene.collection.objects.link(ob_auto_sun)
ob_auto_sun.rotation_euler = (0.872665, 0.174533, 0.523599)
bpy.context.view_layer.update()
